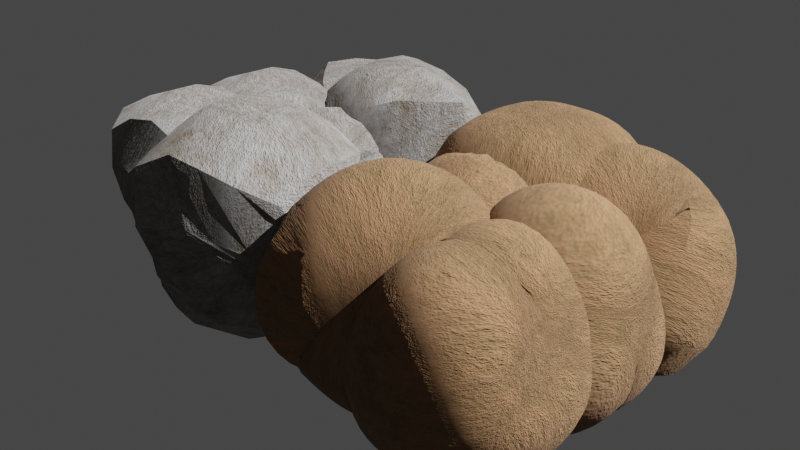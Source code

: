 # Source: Asteroid_Pack.blend  (saved by Blender 3.6.11; exported with 4.5.12 LTS)
import bpy
from mathutils import Matrix  # noqa: F401  (used for matrix-valued properties, if any)

bpy.ops.wm.read_factory_settings(use_empty=True)
scene = bpy.context.scene
scene.name = 'Scene'

# ---- collections
col_collection = bpy.data.collections.new('Collection'); scene.collection.children.link(col_collection)

# ---- materials (node trees are filled in below, after node groups)
mat_asteroid = bpy.data.materials.new('Asteroid')
mat_asteroid.use_transparent_shadow = False
mat_asteroid_001 = bpy.data.materials.new('Asteroid.001')
mat_asteroid_001.use_transparent_shadow = False

# ---- node groups
ng_auto_smooth = bpy.data.node_groups.new('Auto Smooth', 'GeometryNodeTree')
_s = ng_auto_smooth.interface.new_socket(name='Geometry', in_out='OUTPUT', socket_type='NodeSocketGeometry')
_s = ng_auto_smooth.interface.new_socket(name='Geometry', in_out='INPUT', socket_type='NodeSocketGeometry')
_s = ng_auto_smooth.interface.new_socket(name='Angle', in_out='INPUT', socket_type='NodeSocketFloat')
_s.subtype = 'ANGLE'
_s.min_value = 0.0
_s.max_value = 3.142
ng_auto_smooth.is_modifier = True
_N = ng_auto_smooth.nodes; _L = ng_auto_smooth.links
n0 = _N.new('NodeGroupOutput'); n0.name = 'Group Output'; n0.location = (480, -100)
n1 = _N.new('NodeGroupInput'); n1.name = 'Group Input'; n1.location = (-420, -300)
n2 = _N.new('NodeGroupInput'); n2.name = 'Group Input.001'; n2.location = (-60, -100)
n3 = _N.new('GeometryNodeSetShadeSmooth'); n3.name = 'Set Shade Smooth'; n3.location = (120, -100)
n3.domain = 'EDGE'
n4 = _N.new('GeometryNodeSetShadeSmooth'); n4.name = 'Set Shade Smooth.001'; n4.location = (300, -100)
n5 = _N.new('GeometryNodeInputMeshEdgeAngle'); n5.name = 'Edge Angle'; n5.location = (-420, -220)
n6 = _N.new('GeometryNodeInputEdgeSmooth'); n6.name = 'Is Edge Smooth'; n6.location = (-60, -160)
n7 = _N.new('GeometryNodeInputShadeSmooth'); n7.name = 'Is Face Smooth'; n7.location = (-240, -340)
n8 = _N.new('FunctionNodeBooleanMath'); n8.name = 'Boolean Math'; n8.location = (-60, -220)
n9 = _N.new('FunctionNodeCompare'); n9.name = 'Compare'; n9.location = (-240, -180)
n9.operation = 'LESS_EQUAL'
_L.new(n5.outputs[0], n9.inputs[0])
_L.new(n4.outputs[0], n0.inputs[0])
_L.new(n1.outputs[1], n9.inputs[1])
_L.new(n9.outputs[0], n8.inputs[0])
_L.new(n7.outputs[0], n8.inputs[1])
_L.new(n2.outputs[0], n3.inputs[0])
_L.new(n6.outputs[0], n3.inputs[1])
_L.new(n3.outputs[0], n4.inputs[0])
_L.new(n8.outputs[0], n3.inputs[2])
n0.is_active_output = True

# ---- material node trees
mat_asteroid.use_nodes = True; mat_asteroid.node_tree.nodes.clear()
_N = mat_asteroid.node_tree.nodes; _L = mat_asteroid.node_tree.links
n0 = _N.new('ShaderNodeOutputMaterial'); n0.name = 'Material Output'; n0.location = (300, 300)
n1 = _N.new('ShaderNodeBsdfPrincipled'); n1.name = 'Principled BSDF'; n1.location = (10, 300)
n1.distribution = 'GGX'
n1.subsurface_method = 'RANDOM_WALK_SKIN'
n1.inputs[2].default_value = 1.0
n1.inputs[3].default_value = 1.45
n1.inputs[27].default_value = (0.0, 0.0, 0.0, 1.0)
n1.inputs[28].default_value = 1.0
n2 = _N.new('ShaderNodeValToRGB'); n2.name = 'Color Ramp'; n2.location = (-402, 306)
while len(n2.color_ramp.elements) > 1: n2.color_ramp.elements.remove(n2.color_ramp.elements[-1])
n2.color_ramp.elements[0].position = 0.3545; n2.color_ramp.elements[0].color = (0.1019, 0.06284, 0.02804, 1.0)
_e = n2.color_ramp.elements.new(0.6); _e.color = (0.2649, 0.2649, 0.2649, 1.0)
n3 = _N.new('ShaderNodeTexNoise'); n3.name = 'Noise Texture'; n3.location = (-588, 232)
n3.inputs[3].default_value = 6.2
n3.inputs[4].default_value = 1.0
n3.inputs[8].default_value = 0.25
n4 = _N.new('ShaderNodeValToRGB'); n4.name = 'Color Ramp.001'; n4.location = (-351, 95)
while len(n4.color_ramp.elements) > 1: n4.color_ramp.elements.remove(n4.color_ramp.elements[-1])
n4.color_ramp.elements[0].position = 0.0; n4.color_ramp.elements[0].color = (0.0, 0.0, 0.0, 1.0)
_e = n4.color_ramp.elements.new(1.0); _e.color = (0.09052, 0.09052, 0.09052, 1.0)
_L.new(n1.outputs[0], n0.inputs[0])
_L.new(n2.outputs[0], n1.inputs[0])
_L.new(n3.outputs[1], n2.inputs[0])
_L.new(n3.outputs[1], n4.inputs[0])
_L.new(n4.outputs[0], n0.inputs[2])
n0.is_active_output = True
mat_asteroid_001.use_nodes = True; mat_asteroid_001.node_tree.nodes.clear()
_N = mat_asteroid_001.node_tree.nodes; _L = mat_asteroid_001.node_tree.links
n0 = _N.new('ShaderNodeOutputMaterial'); n0.name = 'Material Output'; n0.location = (300, 300)
n1 = _N.new('ShaderNodeBsdfPrincipled'); n1.name = 'Principled BSDF'; n1.location = (10, 300)
n1.distribution = 'GGX'
n1.subsurface_method = 'RANDOM_WALK_SKIN'
n1.inputs[2].default_value = 1.0
n1.inputs[3].default_value = 1.45
n1.inputs[27].default_value = (0.0, 0.0, 0.0, 1.0)
n1.inputs[28].default_value = 1.0
n2 = _N.new('ShaderNodeTexNoise'); n2.name = 'Noise Texture'; n2.location = (-588, 232)
n2.inputs[3].default_value = 6.2
n2.inputs[4].default_value = 1.0
n2.inputs[8].default_value = 0.25
n3 = _N.new('ShaderNodeValToRGB'); n3.name = 'Color Ramp.001'; n3.location = (-351, 95)
while len(n3.color_ramp.elements) > 1: n3.color_ramp.elements.remove(n3.color_ramp.elements[-1])
n3.color_ramp.elements[0].position = 0.0; n3.color_ramp.elements[0].color = (0.0, 0.0, 0.0, 1.0)
_e = n3.color_ramp.elements.new(1.0); _e.color = (0.09052, 0.09052, 0.09052, 1.0)
n4 = _N.new('ShaderNodeValToRGB'); n4.name = 'Color Ramp'; n4.location = (-402, 306)
while len(n4.color_ramp.elements) > 1: n4.color_ramp.elements.remove(n4.color_ramp.elements[-1])
n4.color_ramp.elements[0].position = 0.3545; n4.color_ramp.elements[0].color = (0.1018, 0.06594, 0.02164, 1.0)
_e = n4.color_ramp.elements.new(0.6); _e.color = (0.2649, 0.1315, 0.06457, 1.0)
_L.new(n1.outputs[0], n0.inputs[0])
_L.new(n4.outputs[0], n1.inputs[0])
_L.new(n2.outputs[1], n4.inputs[0])
_L.new(n2.outputs[1], n3.inputs[0])
_L.new(n3.outputs[0], n0.inputs[2])
n0.is_active_output = True

# ---- world
world_world = bpy.data.worlds.new('World'); scene.world = world_world
world_world.use_nodes = True; world_world.node_tree.nodes.clear()
_N = world_world.node_tree.nodes; _L = world_world.node_tree.links
n0 = _N.new('ShaderNodeOutputWorld'); n0.name = 'World Output'; n0.location = (300, 300)
n1 = _N.new('ShaderNodeBackground'); n1.name = 'Background'; n1.location = (10, 300)
n1.inputs[0].default_value = (0.05088, 0.05088, 0.05088, 1.0)
_L.new(n1.outputs[0], n0.inputs[0])
n0.is_active_output = True
world_world.color = (0.05088, 0.05088, 0.05088)
world_world.use_sun_shadow = False
world_world.sun_shadow_jitter_overblur = 0.0

# ---- cameras
cam_camera = bpy.data.cameras.new('Camera')
cam_camera.clip_end = 100.0
cam_camera.ortho_scale = 7.314

# ---- lights
light_sun = bpy.data.lights.new('Sun', 'SUN')
light_sun.transmission_factor = 0.0

# ---- meshes
me_rock_001 = bpy.data.meshes.new('rock.001')
me_rock_001.from_pydata([(-0.5, -0.5, -0.5), (-0.5, 0.5, -0.5), (-0.5, 0.5, 0.5), (-0.5, -0.5, 0.5), (0.5, -0.5, -0.5), (0.5, 0.5, -0.5), (0.5, 0.5, 0.5), (0.5, -0.5, 0.5)], [], [(0, 2, 6, 1), (1, 6, 7, 5), (5, 7, 3, 4), (4, 3, 2, 0), (0, 1, 5, 4), (3, 7, 6, 2)])
me_rock_001.polygons.foreach_set('use_smooth', [True] * 6)
_k = {(0, 1): 0.64368, (0, 2): 0.26312, (2, 3): 0.2642, (3, 4): 0.68641, (1, 5): 0.44616, (1, 6): 0.2692, (5, 7): 0.23091, (2, 6): 0.233, (6, 7): 0.2393, (0, 4): 0.26744, (4, 5): 0.22698, (3, 7): 0.38287}
me_rock_001.attributes.new('crease_edge', 'FLOAT', 'EDGE').data.foreach_set('value', [_k.get((min(e.vertices), max(e.vertices)), 0.0) for e in me_rock_001.edges])
me_rock_001.materials.append(mat_asteroid)
me_rock_001.update()
me_rock_002 = bpy.data.meshes.new('rock.002')
me_rock_002.from_pydata([(-0.5, -0.5, -0.5), (-0.5, 0.5, -0.5), (-0.5, 0.5, 0.5), (-0.5, -0.5, 0.5), (0.5, -0.5, -0.5), (0.5, 0.5, -0.5), (0.5, 0.5, 0.5), (0.5, -0.5, 0.5)], [], [(0, 2, 6, 1), (1, 6, 7, 5), (5, 7, 3, 4), (4, 3, 2, 0), (0, 1, 5, 4), (3, 7, 6, 2)])
me_rock_002.polygons.foreach_set('use_smooth', [True] * 6)
_k = {(0, 1): 0.415, (0, 2): 0.27319, (2, 3): 0.29207, (3, 4): 0.6407, (1, 5): 0.40073, (1, 6): 0.28125, (5, 7): 0.20541, (2, 6): 0.29579, (6, 7): 0.30319, (0, 4): 0.24118, (4, 5): 0.32809, (3, 7): 0.40247}
me_rock_002.attributes.new('crease_edge', 'FLOAT', 'EDGE').data.foreach_set('value', [_k.get((min(e.vertices), max(e.vertices)), 0.0) for e in me_rock_002.edges])
me_rock_002.materials.append(mat_asteroid_001)
me_rock_002.update()
me_rock_003 = bpy.data.meshes.new('rock.003')
me_rock_003.from_pydata([(0.5, 0.5, 0.5), (0.5, -0.5, -0.5), (0.5, 0.5, -0.5), (-0.5, 0.5, -0.5), (-0.5, -0.5, -0.5), (-0.5, -0.5, 0.5), (-0.5, 0.5, 0.5)], [], [(0, 1, 2), (0, 4, 1), (0, 5, 4), (0, 6, 5), (0, 2, 3, 6), (2, 1, 4, 3), (3, 4, 5, 6)])
me_rock_003.polygons.foreach_set('use_smooth', [True] * 7)
_k = {(0, 1): 0.31654, (0, 2): 0.12536, (2, 3): 0.06387, (0, 4): 0.12602, (0, 5): 0.14367, (0, 6): 0.10518, (5, 6): 0.09861, (3, 4): 0.16183, (1, 2): 0.52747, (3, 6): 0.5437, (4, 5): 0.6071, (1, 4): 0.24714}
me_rock_003.attributes.new('crease_edge', 'FLOAT', 'EDGE').data.foreach_set('value', [_k.get((min(e.vertices), max(e.vertices)), 0.0) for e in me_rock_003.edges])
me_rock_003.materials.append(mat_asteroid)
me_rock_003.update()
me_rock_004 = bpy.data.meshes.new('rock.004')
me_rock_004.from_pydata([(0.0, 0.0, 0.5), (0.5, -0.5, -0.5), (0.5, 0.5, -0.5), (-0.5, 0.5, -0.5), (-0.5, -0.5, -0.5), (0.0, -0.3333, 0.0), (0.3333, 0.0, 0.0), (0.0, 0.3333, 0.0), (-0.3333, 0.0, 0.0), (0.0, 0.0, -0.5)], [], [(0, 1, 6), (0, 6, 2), (0, 2, 7), (0, 7, 3), (0, 3, 8), (0, 8, 4), (0, 4, 5), (0, 5, 1), (1, 9, 2), (2, 9, 3), (3, 9, 4), (4, 9, 1), (1, 2, 6), (2, 3, 7), (3, 4, 8), (4, 1, 5)])
me_rock_004.polygons.foreach_set('use_smooth', [True] * 16)
_k = {(0, 6): 0.4475, (0, 7): 0.38134, (0, 8): 0.41262, (1, 2): 0.65768, (2, 3): 0.4186, (1, 6): 0.42672, (2, 7): 0.51226, (4, 5): 0.47618}
me_rock_004.attributes.new('crease_edge', 'FLOAT', 'EDGE').data.foreach_set('value', [_k.get((min(e.vertices), max(e.vertices)), 0.0) for e in me_rock_004.edges])
me_rock_004.materials.append(mat_asteroid_001)
me_rock_004.update()
me_rock_005 = bpy.data.meshes.new('rock.005')
me_rock_005.from_pydata([(0.5, 0.0, 0.5), (0.5, -0.5, -0.5), (0.5, 0.0, -0.5), (0.5, 0.5, -0.5), (-0.5, 0.5, -0.5), (-0.5, 0.5, 0.5), (-0.5, 0.0, 0.5), (-0.5, 0.0, -0.5), (-0.5, -0.5, -0.5), (-0.5, -0.5, 0.5)], [], [(0, 1, 2), (0, 2, 3), (0, 5, 6), (0, 6, 9), (0, 9, 8, 1), (0, 3, 4, 5), (1, 8, 7, 2), (2, 7, 4, 3), (4, 7, 6, 5), (6, 7, 8, 9)])
me_rock_005.polygons.foreach_set('use_smooth', [True] * 10)
_k = {(0, 1): 0.34796, (0, 2): 0.61015, (0, 3): 0.65338, (3, 4): 0.46226, (0, 5): 0.14631, (0, 6): 0.12442, (5, 6): 0.48808, (1, 8): 0.29437, (0, 9): 0.57144, (1, 2): 0.21631, (6, 7): 0.16164, (4, 7): 0.26749, (6, 9): 0.12606, (2, 3): 0.70698, (7, 8): 0.13114, (8, 9): 0.09395, (2, 7): 0.72444, (4, 5): 0.27898}
me_rock_005.attributes.new('crease_edge', 'FLOAT', 'EDGE').data.foreach_set('value', [_k.get((min(e.vertices), max(e.vertices)), 0.0) for e in me_rock_005.edges])
me_rock_005.materials.append(mat_asteroid)
me_rock_005.update()
me_rock_007 = bpy.data.meshes.new('rock.007')
me_rock_007.from_pydata([(0.5, 0.5, 0.5), (0.5, -0.5, -0.5), (0.5, 0.5, -0.5), (-0.5, 0.5, -0.5), (-0.5, -0.5, -0.5), (-0.5, -0.5, 0.5), (-0.5, 0.5, 0.5)], [], [(0, 1, 2), (0, 4, 1), (0, 5, 4), (0, 6, 5), (0, 2, 3, 6), (2, 1, 4, 3), (3, 4, 5, 6)])
me_rock_007.polygons.foreach_set('use_smooth', [True] * 7)
_k = {(0, 1): 0.45488, (0, 2): 0.16577, (2, 3): 0.10054, (0, 4): 0.41689, (0, 5): 0.15335, (0, 6): 0.12136, (5, 6): 0.16541, (3, 4): 0.12299, (1, 2): 0.56667, (3, 6): 0.41148, (4, 5): 0.61266, (1, 4): 0.22115}
me_rock_007.attributes.new('crease_edge', 'FLOAT', 'EDGE').data.foreach_set('value', [_k.get((min(e.vertices), max(e.vertices)), 0.0) for e in me_rock_007.edges])
me_rock_007.materials.append(mat_asteroid_001)
me_rock_007.update()
me_rock_015 = bpy.data.meshes.new('rock.015')
me_rock_015.from_pydata([(-0.5, -0.5, -0.5), (0.5, -0.5, -0.5), (0.0, -0.5, 0.5), (-0.5, 0.5, -0.5), (0.5, 0.5, -0.5), (0.0, 0.5, 0.5), (0.0, 0.0, 0.5), (0.0, 0.0, -0.5)], [], [(0, 1, 2), (0, 7, 1), (3, 7, 0), (3, 4, 7), (1, 7, 4), (3, 5, 4), (1, 6, 2), (1, 4, 6), (4, 5, 6), (0, 2, 6), (0, 6, 3), (3, 6, 5)])
me_rock_015.polygons.foreach_set('use_smooth', [True] * 12)
_k = {(0, 1): 0.52807, (0, 3): 0.31331, (1, 6): 0.14259, (0, 7): 0.22561, (1, 2): 0.11508, (1, 4): 0.2049, (5, 6): 0.21682, (1, 7): 0.3357, (4, 5): 0.12421, (3, 7): 0.08381}
me_rock_015.attributes.new('crease_edge', 'FLOAT', 'EDGE').data.foreach_set('value', [_k.get((min(e.vertices), max(e.vertices)), 0.0) for e in me_rock_015.edges])
me_rock_015.materials.append(mat_asteroid_001)
me_rock_015.update()
me_rock_016 = bpy.data.meshes.new('rock.016')
me_rock_016.from_pydata([(0.0, 0.0, 0.5), (0.125, -0.2165, 0.0), (0.125, 0.2165, 0.0), (-0.25, 0.0, 0.0), (0.25, -0.433, -0.5), (0.25, 0.0, -0.5), (0.25, 0.433, -0.5), (-0.1082, 0.2165, -0.5), (-0.5, 0.0, -0.5), (-0.1082, -0.2165, -0.5)], [], [(0, 1, 2), (0, 2, 3), (0, 3, 1), (1, 4, 5), (1, 5, 2), (2, 5, 6), (2, 6, 7), (2, 7, 3), (3, 7, 8), (3, 8, 9), (3, 9, 1), (1, 9, 4), (4, 9, 5), (5, 7, 6), (7, 9, 8), (9, 7, 5)])
me_rock_016.polygons.foreach_set('use_smooth', [True] * 16)
me_rock_016.materials.append(mat_asteroid_001)
me_rock_016.update()
me_rock_017 = bpy.data.meshes.new('rock.017')
me_rock_017.from_pydata([(0.5, 0.5, 0.5), (0.5, -0.5, -0.5), (0.5, 0.5, -0.5), (-0.5, 0.5, -0.5), (-0.5, -0.5, -0.5), (-0.5, -0.5, 0.5), (-0.5, 0.5, 0.5)], [], [(0, 1, 2), (0, 4, 1), (0, 5, 4), (0, 6, 5), (0, 2, 3, 6), (2, 1, 4, 3), (3, 4, 5, 6)])
me_rock_017.polygons.foreach_set('use_smooth', [True] * 7)
_k = {(0, 1): 0.49574, (0, 2): 0.16358, (2, 3): 0.08983, (0, 4): 0.69141, (0, 5): 0.15453, (0, 6): 0.12582, (5, 6): 0.16891, (3, 4): 0.12966, (1, 2): 0.60451, (3, 6): 0.44822, (4, 5): 0.51572, (1, 4): 0.19863}
me_rock_017.attributes.new('crease_edge', 'FLOAT', 'EDGE').data.foreach_set('value', [_k.get((min(e.vertices), max(e.vertices)), 0.0) for e in me_rock_017.edges])
me_rock_017.materials.append(mat_asteroid_001)
me_rock_017.update()
me_rock_018 = bpy.data.meshes.new('rock.018')
me_rock_018.from_pydata([(0.0, 0.0, 0.0), (0.5, -0.5, -0.5), (0.5, 0.5, -0.5), (-0.5, 0.5, -0.5), (0.5, -0.5, 0.5), (0.5, 0.5, 0.5), (-0.5, 0.5, 0.5), (-0.5, -0.5, 0.5)], [], [(0, 2, 1), (0, 3, 2), (0, 6, 3), (0, 7, 6), (0, 4, 7), (0, 1, 4), (5, 4, 1, 2), (5, 2, 3, 6), (5, 6, 7, 4)])
me_rock_018.polygons.foreach_set('use_smooth', [True] * 9)
_k = {(0, 1): 0.20489, (0, 2): 0.24016, (0, 7): 0.26669, (6, 7): 0.5215, (1, 4): 0.28775, (3, 6): 0.25238}
me_rock_018.attributes.new('crease_edge', 'FLOAT', 'EDGE').data.foreach_set('value', [_k.get((min(e.vertices), max(e.vertices)), 0.0) for e in me_rock_018.edges])
me_rock_018.materials.append(mat_asteroid)
me_rock_018.update()
me_rock_019 = bpy.data.meshes.new('rock.019')
me_rock_019.from_pydata([(0.0, 0.0, 0.0), (0.5, -0.5, -0.5), (0.5, 0.5, -0.5), (-0.5, 0.5, -0.5), (0.5, -0.5, 0.5), (0.5, 0.5, 0.5), (-0.5, 0.5, 0.5), (-0.5, -0.5, 0.5)], [], [(0, 2, 1), (0, 3, 2), (0, 6, 3), (0, 7, 6), (0, 4, 7), (0, 1, 4), (5, 4, 1, 2), (5, 2, 3, 6), (5, 6, 7, 4)])
me_rock_019.polygons.foreach_set('use_smooth', [True] * 9)
_k = {(0, 1): 0.21584, (0, 2): 0.16484, (0, 7): 0.26911, (6, 7): 0.50973, (1, 4): 0.17729, (3, 6): 0.23379}
me_rock_019.attributes.new('crease_edge', 'FLOAT', 'EDGE').data.foreach_set('value', [_k.get((min(e.vertices), max(e.vertices)), 0.0) for e in me_rock_019.edges])
me_rock_019.materials.append(mat_asteroid)
me_rock_019.update()
me_rock_020 = bpy.data.meshes.new('rock.020')
me_rock_020.from_pydata([(-0.5, -0.5, -0.5), (-0.5, 0.5, -0.5), (-0.5, 0.5, 0.5), (0.5, -0.5, 0.5), (0.5, 0.5, 0.5), (0.5, 0.5, -0.5), (0.5, -0.5, -0.5)], [], [(0, 3, 2), (0, 6, 3), (0, 1, 5, 6), (2, 3, 4), (0, 2, 1), (1, 2, 4, 5), (3, 6, 5, 4)])
me_rock_020.polygons.foreach_set('use_smooth', [True] * 7)
_k = {(2, 3): 0.5841, (0, 1): 0.25015, (0, 2): 0.41561, (0, 3): 0.63823, (2, 4): 0.67372, (1, 5): 0.30564, (0, 6): 0.13568, (5, 6): 0.28883, (3, 4): 0.4764, (1, 2): 0.1366, (3, 6): 0.142, (4, 5): 0.64427}
me_rock_020.attributes.new('crease_edge', 'FLOAT', 'EDGE').data.foreach_set('value', [_k.get((min(e.vertices), max(e.vertices)), 0.0) for e in me_rock_020.edges])
me_rock_020.materials.append(mat_asteroid)
me_rock_020.update()

# ---- objects
ob_camera = bpy.data.objects.new('Camera', cam_camera)
ob_rock_001 = bpy.data.objects.new('rock.001', me_rock_001)
ob_rock_002 = bpy.data.objects.new('rock.002', me_rock_002)
ob_rock_003 = bpy.data.objects.new('rock.003', me_rock_003)
ob_rock_004 = bpy.data.objects.new('rock.004', me_rock_004)
ob_rock_005 = bpy.data.objects.new('rock.005', me_rock_005)
ob_rock_007 = bpy.data.objects.new('rock.007', me_rock_007)
ob_rock_015 = bpy.data.objects.new('rock.015', me_rock_015)
ob_rock_016 = bpy.data.objects.new('rock.016', me_rock_016)
ob_rock_017 = bpy.data.objects.new('rock.017', me_rock_017)
ob_rock_018 = bpy.data.objects.new('rock.018', me_rock_018)
ob_rock_019 = bpy.data.objects.new('rock.019', me_rock_019)
ob_rock_020 = bpy.data.objects.new('rock.020', me_rock_020)
ob_sun = bpy.data.objects.new('Sun', light_sun)

# ---- transforms, parenting, visibility, modifiers, constraints
ob_camera.location = (7.359, -6.926, 4.958)
ob_camera.rotation_euler = (1.109, 0.0, 0.8149)
ob_camera.lock_rotations_4d = False
ob_camera.empty_display_type = 'ARROWS'
ob_camera.color = (0.0, 0.0, 0.0, 0.0)
ob_camera.display_type = 'WIRE'
ob_camera.lineart.crease_threshold = 0.0
ob_rock_001.location = (-1.0, -1.0, 0.0)
_m = ob_rock_001.modifiers.new('Subsurf', 'SUBSURF')
_m.render_levels = 1
_m = ob_rock_001.modifiers.new('Subsurf.001', 'SUBSURF')
_m.render_levels = 1
_m = ob_rock_001.modifiers.new('Displace', 'DISPLACE')
_m.mid_level = 0.0
_m.strength = 0.005591
_m = ob_rock_001.modifiers.new('Displace.001', 'DISPLACE')
_m.mid_level = 0.0
_m.strength = 0.7351
_m = ob_rock_001.modifiers.new('Displace.002', 'DISPLACE')
_m.strength = 0.08129
_m = ob_rock_001.modifiers.new('Displace.003', 'DISPLACE')
_m.strength = 0.06176
_m = ob_rock_001.modifiers.new('Auto Smooth', 'NODES')
_m.node_group = ng_auto_smooth
_gi = [s.identifier for s in ng_auto_smooth.interface.items_tree if s.item_type == 'SOCKET' and s.in_out == 'INPUT']
_m[_gi[1]] = 0.5236  # Angle
ob_rock_002.location = (1.0, 1.0, 0.0)
_m = ob_rock_002.modifiers.new('Subsurf', 'SUBSURF')
_m.levels = 3
_m.render_levels = 3
_m = ob_rock_002.modifiers.new('Subsurf.001', 'SUBSURF')
_m.render_levels = 1
_m = ob_rock_002.modifiers.new('Displace', 'DISPLACE')
_m.mid_level = 0.0
_m.strength = 0.006286
_m = ob_rock_002.modifiers.new('Displace.001', 'DISPLACE')
_m.mid_level = 0.0
_m.strength = 0.5995
_m = ob_rock_002.modifiers.new('Displace.002', 'DISPLACE')
_m.strength = 0.07486
_m = ob_rock_002.modifiers.new('Displace.003', 'DISPLACE')
_m.strength = 0.05601
_m = ob_rock_002.modifiers.new('Auto Smooth', 'NODES')
_m.node_group = ng_auto_smooth
_gi = [s.identifier for s in ng_auto_smooth.interface.items_tree if s.item_type == 'SOCKET' and s.in_out == 'INPUT']
_m[_gi[1]] = 0.5236  # Angle
ob_rock_003.location = (-1.0, 0.0, 0.0)
_m = ob_rock_003.modifiers.new('Subsurf', 'SUBSURF')
_m.render_levels = 1
_m = ob_rock_003.modifiers.new('Subsurf.001', 'SUBSURF')
_m.render_levels = 1
_m = ob_rock_003.modifiers.new('Displace', 'DISPLACE')
_m.mid_level = 0.0
_m.strength = 0.004704
_m = ob_rock_003.modifiers.new('Displace.001', 'DISPLACE')
_m.mid_level = 0.0
_m.strength = 0.4014
_m = ob_rock_003.modifiers.new('Displace.002', 'DISPLACE')
_m.strength = 0.07798
_m = ob_rock_003.modifiers.new('Displace.003', 'DISPLACE')
_m.strength = 0.05116
_m = ob_rock_003.modifiers.new('Auto Smooth', 'NODES')
_m.node_group = ng_auto_smooth
_gi = [s.identifier for s in ng_auto_smooth.interface.items_tree if s.item_type == 'SOCKET' and s.in_out == 'INPUT']
_m[_gi[1]] = 0.5236  # Angle
ob_rock_004.location = (1.0, 0.0, 0.0)
_m = ob_rock_004.modifiers.new('Subsurf', 'SUBSURF')
_m.levels = 3
_m.render_levels = 3
_m = ob_rock_004.modifiers.new('Subsurf.001', 'SUBSURF')
_m.render_levels = 1
_m = ob_rock_004.modifiers.new('Displace', 'DISPLACE')
_m.mid_level = 0.0
_m.strength = 0.006705
_m = ob_rock_004.modifiers.new('Displace.001', 'DISPLACE')
_m.mid_level = 0.0
_m.strength = 0.5824
_m = ob_rock_004.modifiers.new('Displace.002', 'DISPLACE')
_m.strength = 0.06966
_m = ob_rock_004.modifiers.new('Displace.003', 'DISPLACE')
_m.strength = 0.04194
_m = ob_rock_004.modifiers.new('Auto Smooth', 'NODES')
_m.node_group = ng_auto_smooth
_gi = [s.identifier for s in ng_auto_smooth.interface.items_tree if s.item_type == 'SOCKET' and s.in_out == 'INPUT']
_m[_gi[1]] = 0.5236  # Angle
ob_rock_005.location = (-1.0, 1.0, 0.0)
_m = ob_rock_005.modifiers.new('Subsurf', 'SUBSURF')
_m.render_levels = 1
_m = ob_rock_005.modifiers.new('Subsurf.001', 'SUBSURF')
_m.render_levels = 1
_m = ob_rock_005.modifiers.new('Displace', 'DISPLACE')
_m.mid_level = 0.0
_m.strength = 0.004705
_m = ob_rock_005.modifiers.new('Displace.001', 'DISPLACE')
_m.mid_level = 0.0
_m.strength = 0.6407
_m = ob_rock_005.modifiers.new('Displace.002', 'DISPLACE')
_m.strength = 0.08062
_m = ob_rock_005.modifiers.new('Displace.003', 'DISPLACE')
_m.strength = 0.0277
_m = ob_rock_005.modifiers.new('Auto Smooth', 'NODES')
_m.node_group = ng_auto_smooth
_gi = [s.identifier for s in ng_auto_smooth.interface.items_tree if s.item_type == 'SOCKET' and s.in_out == 'INPUT']
_m[_gi[1]] = 0.5236  # Angle
ob_rock_007.location = (1.0, -1.0, 0.0)
_m = ob_rock_007.modifiers.new('Subsurf', 'SUBSURF')
_m.levels = 3
_m.render_levels = 3
_m = ob_rock_007.modifiers.new('Subsurf.001', 'SUBSURF')
_m.render_levels = 1
_m = ob_rock_007.modifiers.new('Displace', 'DISPLACE')
_m.mid_level = 0.0
_m.strength = 0.00565
_m = ob_rock_007.modifiers.new('Displace.001', 'DISPLACE')
_m.mid_level = 0.0
_m.strength = 0.6201
_m = ob_rock_007.modifiers.new('Displace.002', 'DISPLACE')
_m.strength = 0.0879
_m = ob_rock_007.modifiers.new('Displace.003', 'DISPLACE')
_m.strength = 0.008455
_m = ob_rock_007.modifiers.new('Auto Smooth', 'NODES')
_m.node_group = ng_auto_smooth
_gi = [s.identifier for s in ng_auto_smooth.interface.items_tree if s.item_type == 'SOCKET' and s.in_out == 'INPUT']
_m[_gi[1]] = 0.5236  # Angle
ob_rock_015.location = (2.0, -1.0, 0.0)
_m = ob_rock_015.modifiers.new('Subsurf', 'SUBSURF')
_m.levels = 3
_m.render_levels = 3
_m = ob_rock_015.modifiers.new('Subsurf.001', 'SUBSURF')
_m.render_levels = 1
_m = ob_rock_015.modifiers.new('Displace', 'DISPLACE')
_m.mid_level = 0.0
_m.strength = 0.004787
_m = ob_rock_015.modifiers.new('Displace.001', 'DISPLACE')
_m.mid_level = 0.0
_m.strength = 0.5491
_m = ob_rock_015.modifiers.new('Displace.002', 'DISPLACE')
_m.strength = 0.08498
_m = ob_rock_015.modifiers.new('Displace.003', 'DISPLACE')
_m.strength = 0.03017
_m = ob_rock_015.modifiers.new('Auto Smooth', 'NODES')
_m.node_group = ng_auto_smooth
_gi = [s.identifier for s in ng_auto_smooth.interface.items_tree if s.item_type == 'SOCKET' and s.in_out == 'INPUT']
_m[_gi[1]] = 0.5236  # Angle
ob_rock_016.location = (2.0, 0.0, 0.0)
_m = ob_rock_016.modifiers.new('Subsurf', 'SUBSURF')
_m.levels = 3
_m.render_levels = 3
_m = ob_rock_016.modifiers.new('Subsurf.001', 'SUBSURF')
_m.render_levels = 1
_m = ob_rock_016.modifiers.new('Displace', 'DISPLACE')
_m.mid_level = 0.0
_m.strength = 0.005995
_m = ob_rock_016.modifiers.new('Displace.001', 'DISPLACE')
_m.mid_level = 0.0
_m.strength = 0.7127
_m = ob_rock_016.modifiers.new('Displace.002', 'DISPLACE')
_m.strength = 0.07497
_m = ob_rock_016.modifiers.new('Displace.003', 'DISPLACE')
_m.strength = 0.02778
_m = ob_rock_016.modifiers.new('Auto Smooth', 'NODES')
_m.node_group = ng_auto_smooth
_gi = [s.identifier for s in ng_auto_smooth.interface.items_tree if s.item_type == 'SOCKET' and s.in_out == 'INPUT']
_m[_gi[1]] = 0.5236  # Angle
ob_rock_017.location = (2.0, 1.0, 0.0)
_m = ob_rock_017.modifiers.new('Subsurf', 'SUBSURF')
_m.levels = 3
_m.render_levels = 3
_m = ob_rock_017.modifiers.new('Subsurf.001', 'SUBSURF')
_m.render_levels = 1
_m = ob_rock_017.modifiers.new('Displace', 'DISPLACE')
_m.mid_level = 0.0
_m.strength = 0.00512
_m = ob_rock_017.modifiers.new('Displace.001', 'DISPLACE')
_m.mid_level = 0.0
_m.strength = 0.4985
_m = ob_rock_017.modifiers.new('Displace.002', 'DISPLACE')
_m.strength = 0.09537
_m = ob_rock_017.modifiers.new('Displace.003', 'DISPLACE')
_m.strength = 0.03658
_m = ob_rock_017.modifiers.new('Auto Smooth', 'NODES')
_m.node_group = ng_auto_smooth
_gi = [s.identifier for s in ng_auto_smooth.interface.items_tree if s.item_type == 'SOCKET' and s.in_out == 'INPUT']
_m[_gi[1]] = 0.5236  # Angle
ob_rock_018.location = (-2.0, -1.0, 0.0)
_m = ob_rock_018.modifiers.new('Subsurf', 'SUBSURF')
_m.render_levels = 1
_m = ob_rock_018.modifiers.new('Subsurf.001', 'SUBSURF')
_m.render_levels = 1
_m = ob_rock_018.modifiers.new('Displace', 'DISPLACE')
_m.mid_level = 0.0
_m.strength = 0.008285
_m = ob_rock_018.modifiers.new('Displace.001', 'DISPLACE')
_m.mid_level = 0.0
_m.strength = 0.6081
_m = ob_rock_018.modifiers.new('Displace.002', 'DISPLACE')
_m.strength = 0.06429
_m = ob_rock_018.modifiers.new('Displace.003', 'DISPLACE')
_m.strength = 0.04729
_m = ob_rock_018.modifiers.new('Auto Smooth', 'NODES')
_m.node_group = ng_auto_smooth
_gi = [s.identifier for s in ng_auto_smooth.interface.items_tree if s.item_type == 'SOCKET' and s.in_out == 'INPUT']
_m[_gi[1]] = 0.5236  # Angle
ob_rock_019.location = (-2.0, 0.0, 0.0)
_m = ob_rock_019.modifiers.new('Subsurf', 'SUBSURF')
_m.render_levels = 1
_m = ob_rock_019.modifiers.new('Subsurf.001', 'SUBSURF')
_m.render_levels = 1
_m = ob_rock_019.modifiers.new('Displace', 'DISPLACE')
_m.mid_level = 0.0
_m.strength = 0.003608
_m = ob_rock_019.modifiers.new('Displace.001', 'DISPLACE')
_m.mid_level = 0.0
_m.strength = 0.5718
_m = ob_rock_019.modifiers.new('Displace.002', 'DISPLACE')
_m.strength = 0.09197
_m = ob_rock_019.modifiers.new('Displace.003', 'DISPLACE')
_m.strength = 0.02737
_m = ob_rock_019.modifiers.new('Auto Smooth', 'NODES')
_m.node_group = ng_auto_smooth
_gi = [s.identifier for s in ng_auto_smooth.interface.items_tree if s.item_type == 'SOCKET' and s.in_out == 'INPUT']
_m[_gi[1]] = 0.5236  # Angle
ob_rock_020.location = (-2.0, 1.0, 0.0)
_m = ob_rock_020.modifiers.new('Subsurf', 'SUBSURF')
_m.render_levels = 1
_m = ob_rock_020.modifiers.new('Subsurf.001', 'SUBSURF')
_m.render_levels = 1
_m = ob_rock_020.modifiers.new('Displace', 'DISPLACE')
_m.mid_level = 0.0
_m.strength = 0.005236
_m = ob_rock_020.modifiers.new('Displace.001', 'DISPLACE')
_m.mid_level = 0.0
_m.strength = 0.3605
_m = ob_rock_020.modifiers.new('Displace.002', 'DISPLACE')
_m.strength = 0.07912
_m = ob_rock_020.modifiers.new('Displace.003', 'DISPLACE')
_m.strength = 0.07016
_m = ob_rock_020.modifiers.new('Auto Smooth', 'NODES')
_m.node_group = ng_auto_smooth
_gi = [s.identifier for s in ng_auto_smooth.interface.items_tree if s.item_type == 'SOCKET' and s.in_out == 'INPUT']
_m[_gi[1]] = 0.5236  # Angle
ob_sun.location = (0.0, 0.0, 2.0)
ob_sun.rotation_euler = (0.0, 0.7854, 0.7854)

# ---- collection membership
col_collection.objects.link(ob_camera)
col_collection.objects.link(ob_rock_001)
col_collection.objects.link(ob_rock_002)
col_collection.objects.link(ob_rock_003)
col_collection.objects.link(ob_rock_004)
col_collection.objects.link(ob_rock_005)
col_collection.objects.link(ob_rock_007)
col_collection.objects.link(ob_rock_015)
col_collection.objects.link(ob_rock_016)
col_collection.objects.link(ob_rock_017)
col_collection.objects.link(ob_rock_018)
col_collection.objects.link(ob_rock_019)
col_collection.objects.link(ob_rock_020)
col_collection.objects.link(ob_sun)

# ---- scene / render settings (as saved in the file)
scene.camera = ob_camera
scene.frame_start = 1; scene.frame_end = 250; scene.frame_set(1)
scene.render.engine = 'BLENDER_EEVEE_NEXT'
scene.cycles.sampling_pattern = 'TABULATED_SOBOL'
scene.view_settings.view_transform = 'Filmic'
bpy.context.view_layer.update()
